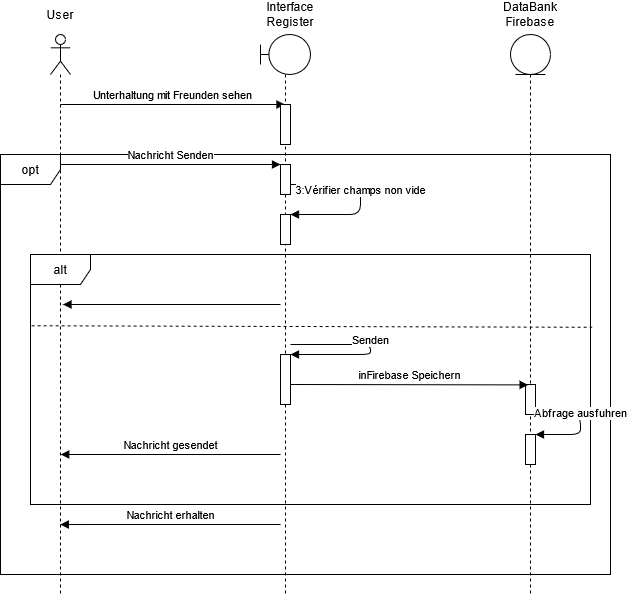

The diagram above was exported from draw.io. Its source (the exported page's mxGraphModel, read from the mxfile embedded in the PNG):
<mxGraphModel dx="822" dy="524" grid="1" gridSize="10" guides="1" tooltips="1" connect="1" arrows="1" fold="1" page="1" pageScale="1" pageWidth="827" pageHeight="1169" math="0" shadow="0">
  <root>
    <mxCell id="0" />
    <mxCell id="1" parent="0" />
    <mxCell id="Jrms1T8L6DG9Zld5XVdT-6" value="" style="shape=umlLifeline;participant=umlActor;perimeter=lifelinePerimeter;whiteSpace=wrap;html=1;container=1;collapsible=0;recursiveResize=0;verticalAlign=top;spacingTop=36;labelBackgroundColor=#ffffff;outlineConnect=0;" parent="1" vertex="1">
      <mxGeometry x="80" y="60" width="20" height="560" as="geometry" />
    </mxCell>
    <mxCell id="MLWzlLitC11rihiS_g61-38" value="Unterhaltung mit Freunden sehen" style="html=1;verticalAlign=bottom;endArrow=block;" parent="Jrms1T8L6DG9Zld5XVdT-6" target="Jrms1T8L6DG9Zld5XVdT-7" edge="1">
      <mxGeometry width="80" relative="1" as="geometry">
        <mxPoint x="10" y="70" as="sourcePoint" />
        <mxPoint x="90" y="70" as="targetPoint" />
      </mxGeometry>
    </mxCell>
    <mxCell id="Jrms1T8L6DG9Zld5XVdT-7" value="" style="shape=umlLifeline;participant=umlBoundary;perimeter=lifelinePerimeter;whiteSpace=wrap;html=1;container=1;collapsible=0;recursiveResize=0;verticalAlign=top;spacingTop=36;labelBackgroundColor=#ffffff;outlineConnect=0;" parent="1" vertex="1">
      <mxGeometry x="290" y="60" width="50" height="560" as="geometry" />
    </mxCell>
    <mxCell id="MLWzlLitC11rihiS_g61-32" value="" style="html=1;points=[];perimeter=orthogonalPerimeter;" parent="Jrms1T8L6DG9Zld5XVdT-7" vertex="1">
      <mxGeometry x="20" y="70" width="10" height="40" as="geometry" />
    </mxCell>
    <mxCell id="Jrms1T8L6DG9Zld5XVdT-9" value="" style="shape=umlLifeline;participant=umlEntity;perimeter=lifelinePerimeter;whiteSpace=wrap;html=1;container=1;collapsible=0;recursiveResize=0;verticalAlign=top;spacingTop=36;labelBackgroundColor=#ffffff;outlineConnect=0;" parent="1" vertex="1">
      <mxGeometry x="540" y="60" width="40" height="560" as="geometry" />
    </mxCell>
    <mxCell id="Jrms1T8L6DG9Zld5XVdT-27" value="User" style="text;html=1;strokeColor=none;fillColor=none;align=center;verticalAlign=middle;whiteSpace=wrap;rounded=0;" parent="1" vertex="1">
      <mxGeometry x="70" y="30" width="40" height="20" as="geometry" />
    </mxCell>
    <mxCell id="Jrms1T8L6DG9Zld5XVdT-28" value="&lt;div&gt;Interface&lt;/div&gt;&lt;div&gt;Register&lt;br&gt;&lt;/div&gt;" style="text;html=1;strokeColor=none;fillColor=none;align=center;verticalAlign=middle;whiteSpace=wrap;rounded=0;" parent="1" vertex="1">
      <mxGeometry x="300" y="30" width="40" height="20" as="geometry" />
    </mxCell>
    <mxCell id="Jrms1T8L6DG9Zld5XVdT-30" value="DataBank&lt;br&gt;Firebase" style="text;html=1;strokeColor=none;fillColor=none;align=center;verticalAlign=middle;whiteSpace=wrap;rounded=0;" parent="1" vertex="1">
      <mxGeometry x="540" y="30" width="40" height="20" as="geometry" />
    </mxCell>
    <mxCell id="MLWzlLitC11rihiS_g61-30" value="opt" style="shape=umlFrame;whiteSpace=wrap;html=1;" parent="1" vertex="1">
      <mxGeometry x="30" y="180" width="610" height="420" as="geometry" />
    </mxCell>
    <mxCell id="MLWzlLitC11rihiS_g61-31" value="alt" style="shape=umlFrame;whiteSpace=wrap;html=1;" parent="1" vertex="1">
      <mxGeometry x="60" y="280" width="560" height="250" as="geometry" />
    </mxCell>
    <mxCell id="MLWzlLitC11rihiS_g61-33" value="" style="html=1;points=[];perimeter=orthogonalPerimeter;" parent="1" vertex="1">
      <mxGeometry x="310" y="190" width="10" height="30" as="geometry" />
    </mxCell>
    <mxCell id="MLWzlLitC11rihiS_g61-34" value="" style="html=1;points=[];perimeter=orthogonalPerimeter;" parent="1" vertex="1">
      <mxGeometry x="310" y="240" width="10" height="30" as="geometry" />
    </mxCell>
    <mxCell id="MLWzlLitC11rihiS_g61-35" value="" style="html=1;points=[];perimeter=orthogonalPerimeter;" parent="1" vertex="1">
      <mxGeometry x="310" y="380" width="10" height="50" as="geometry" />
    </mxCell>
    <mxCell id="MLWzlLitC11rihiS_g61-36" value="" style="html=1;points=[];perimeter=orthogonalPerimeter;" parent="1" vertex="1">
      <mxGeometry x="555" y="410" width="10" height="30" as="geometry" />
    </mxCell>
    <mxCell id="MLWzlLitC11rihiS_g61-37" value="" style="html=1;points=[];perimeter=orthogonalPerimeter;" parent="1" vertex="1">
      <mxGeometry x="555" y="460" width="10" height="30" as="geometry" />
    </mxCell>
    <mxCell id="MLWzlLitC11rihiS_g61-39" value="3:Vérifier champs non vide" style="html=1;verticalAlign=bottom;endArrow=block;" parent="1" target="MLWzlLitC11rihiS_g61-34" edge="1">
      <mxGeometry width="80" relative="1" as="geometry">
        <mxPoint x="320" y="210" as="sourcePoint" />
        <mxPoint x="400" y="210" as="targetPoint" />
        <Array as="points">
          <mxPoint x="390" y="210" />
          <mxPoint x="390" y="240" />
        </Array>
      </mxGeometry>
    </mxCell>
    <mxCell id="MLWzlLitC11rihiS_g61-40" value="" style="html=1;verticalAlign=bottom;endArrow=block;entryX=0.058;entryY=0.2;entryDx=0;entryDy=0;entryPerimeter=0;" parent="1" target="MLWzlLitC11rihiS_g61-31" edge="1">
      <mxGeometry width="80" relative="1" as="geometry">
        <mxPoint x="310" y="330" as="sourcePoint" />
        <mxPoint x="230" y="320" as="targetPoint" />
      </mxGeometry>
    </mxCell>
    <mxCell id="MLWzlLitC11rihiS_g61-41" value="" style="endArrow=none;dashed=1;html=1;exitX=0.002;exitY=0.285;exitDx=0;exitDy=0;exitPerimeter=0;entryX=1.003;entryY=0.291;entryDx=0;entryDy=0;entryPerimeter=0;" parent="1" source="MLWzlLitC11rihiS_g61-31" target="MLWzlLitC11rihiS_g61-31" edge="1">
      <mxGeometry width="50" height="50" relative="1" as="geometry">
        <mxPoint x="90" y="400" as="sourcePoint" />
        <mxPoint x="140" y="350" as="targetPoint" />
      </mxGeometry>
    </mxCell>
    <mxCell id="MLWzlLitC11rihiS_g61-42" value="Senden" style="html=1;verticalAlign=bottom;endArrow=block;" parent="1" target="MLWzlLitC11rihiS_g61-35" edge="1">
      <mxGeometry width="80" relative="1" as="geometry">
        <mxPoint x="320" y="370" as="sourcePoint" />
        <mxPoint x="400" y="370" as="targetPoint" />
        <Array as="points">
          <mxPoint x="400" y="370" />
          <mxPoint x="400" y="380" />
        </Array>
      </mxGeometry>
    </mxCell>
    <mxCell id="MLWzlLitC11rihiS_g61-43" value="inFirebase Speichern" style="html=1;verticalAlign=bottom;endArrow=block;entryX=0.26;entryY=0.013;entryDx=0;entryDy=0;entryPerimeter=0;" parent="1" target="MLWzlLitC11rihiS_g61-36" edge="1">
      <mxGeometry width="80" relative="1" as="geometry">
        <mxPoint x="320" y="410" as="sourcePoint" />
        <mxPoint x="400" y="410" as="targetPoint" />
      </mxGeometry>
    </mxCell>
    <mxCell id="MLWzlLitC11rihiS_g61-44" value="Abfrage ausfuhren" style="html=1;verticalAlign=bottom;endArrow=block;" parent="1" target="MLWzlLitC11rihiS_g61-37" edge="1">
      <mxGeometry width="80" relative="1" as="geometry">
        <mxPoint x="560" y="440" as="sourcePoint" />
        <mxPoint x="640" y="440" as="targetPoint" />
        <Array as="points">
          <mxPoint x="610" y="440" />
          <mxPoint x="610" y="460" />
        </Array>
      </mxGeometry>
    </mxCell>
    <mxCell id="MLWzlLitC11rihiS_g61-45" value="Nachricht gesendet" style="html=1;verticalAlign=bottom;endArrow=block;entryX=0.054;entryY=0.8;entryDx=0;entryDy=0;entryPerimeter=0;" parent="1" target="MLWzlLitC11rihiS_g61-31" edge="1">
      <mxGeometry width="80" relative="1" as="geometry">
        <mxPoint x="310" y="480" as="sourcePoint" />
        <mxPoint x="230" y="480" as="targetPoint" />
      </mxGeometry>
    </mxCell>
    <mxCell id="MLWzlLitC11rihiS_g61-46" value="Nachricht erhalten" style="html=1;verticalAlign=bottom;endArrow=block;entryX=0.098;entryY=0.881;entryDx=0;entryDy=0;entryPerimeter=0;" parent="1" target="MLWzlLitC11rihiS_g61-30" edge="1">
      <mxGeometry width="80" relative="1" as="geometry">
        <mxPoint x="310" y="550" as="sourcePoint" />
        <mxPoint x="230" y="550" as="targetPoint" />
      </mxGeometry>
    </mxCell>
    <mxCell id="MLWzlLitC11rihiS_g61-47" value="Nachricht Senden" style="html=1;verticalAlign=bottom;endArrow=block;" parent="1" target="MLWzlLitC11rihiS_g61-33" edge="1">
      <mxGeometry width="80" relative="1" as="geometry">
        <mxPoint x="90" y="190" as="sourcePoint" />
        <mxPoint x="170" y="190" as="targetPoint" />
      </mxGeometry>
    </mxCell>
  </root>
</mxGraphModel>